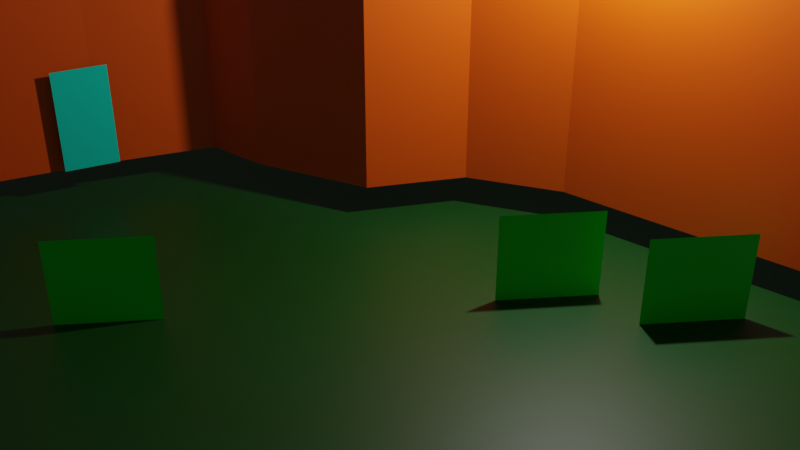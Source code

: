 # Source: room2.blend  (saved by Blender 2.93.21; exported with 4.5.12 LTS)
import bpy
from mathutils import Matrix  # noqa: F401  (used for matrix-valued properties, if any)

bpy.ops.wm.read_factory_settings(use_empty=True)
scene = bpy.context.scene
scene.name = 'Scene'

# ---- collections
col_collection = bpy.data.collections.new('Collection'); scene.collection.children.link(col_collection)

# ---- materials (node trees are filled in below, after node groups)
mat_material_001 = bpy.data.materials.new('Material.001')
mat_material_001.use_transparent_shadow = False
mat_material_002 = bpy.data.materials.new('Material.002')
mat_material_002.use_transparent_shadow = False
mat_material_003 = bpy.data.materials.new('Material.003')
mat_material_003.use_transparent_shadow = False
mat_material_004 = bpy.data.materials.new('Material.004')
mat_material_004.use_transparent_shadow = False

# ---- material node trees
mat_material_001.use_nodes = True; mat_material_001.node_tree.nodes.clear()
_N = mat_material_001.node_tree.nodes; _L = mat_material_001.node_tree.links
n0 = _N.new('ShaderNodeBsdfPrincipled'); n0.name = 'Principled BSDF'; n0.location = (10, 300)
n0.distribution = 'GGX'
n0.subsurface_method = 'BURLEY'
n0.inputs[0].default_value = (0.00161, 0.05222, 0.0, 1.0)
n0.inputs[3].default_value = 1.45
n0.inputs[27].default_value = (0.0, 0.0, 0.0, 1.0)
n0.inputs[28].default_value = 1.0
n1 = _N.new('ShaderNodeOutputMaterial'); n1.name = 'Material Output'; n1.location = (300, 300)
_L.new(n0.outputs[0], n1.inputs[0])
n1.is_active_output = True
mat_material_002.use_nodes = True; mat_material_002.node_tree.nodes.clear()
_N = mat_material_002.node_tree.nodes; _L = mat_material_002.node_tree.links
n0 = _N.new('ShaderNodeBsdfPrincipled'); n0.name = 'Principled BSDF'; n0.location = (10, 300)
n0.distribution = 'GGX'
n0.subsurface_method = 'BURLEY'
n0.inputs[0].default_value = (0.8, 0.09071, 0.0, 1.0)
n0.inputs[3].default_value = 1.45
n0.inputs[27].default_value = (0.0, 0.0, 0.0, 1.0)
n0.inputs[28].default_value = 1.0
n1 = _N.new('ShaderNodeOutputMaterial'); n1.name = 'Material Output'; n1.location = (300, 300)
_L.new(n0.outputs[0], n1.inputs[0])
n1.is_active_output = True
mat_material_003.use_nodes = True; mat_material_003.node_tree.nodes.clear()
_N = mat_material_003.node_tree.nodes; _L = mat_material_003.node_tree.links
n0 = _N.new('ShaderNodeBsdfPrincipled'); n0.name = 'Principled BSDF'; n0.location = (10, 300)
n0.distribution = 'GGX'
n0.subsurface_method = 'BURLEY'
n0.inputs[0].default_value = (0.00216, 0.8007, 0.5884, 1.0)
n0.inputs[3].default_value = 1.45
n0.inputs[27].default_value = (0.0, 0.0, 0.0, 1.0)
n0.inputs[28].default_value = 1.0
n1 = _N.new('ShaderNodeOutputMaterial'); n1.name = 'Material Output'; n1.location = (300, 300)
_L.new(n0.outputs[0], n1.inputs[0])
n1.is_active_output = True
mat_material_004.use_nodes = True; mat_material_004.node_tree.nodes.clear()
_N = mat_material_004.node_tree.nodes; _L = mat_material_004.node_tree.links
n0 = _N.new('ShaderNodeBsdfPrincipled'); n0.name = 'Principled BSDF'; n0.location = (10, 300)
n0.distribution = 'GGX'
n0.subsurface_method = 'BURLEY'
n0.inputs[0].default_value = (0.0, 0.8, 0.001671, 1.0)
n0.inputs[3].default_value = 1.45
n0.inputs[27].default_value = (0.0, 0.0, 0.0, 1.0)
n0.inputs[28].default_value = 1.0
n1 = _N.new('ShaderNodeOutputMaterial'); n1.name = 'Material Output'; n1.location = (300, 300)
_L.new(n0.outputs[0], n1.inputs[0])
n1.is_active_output = True

# ---- world
world_world = bpy.data.worlds.new('World'); scene.world = world_world
world_world.use_nodes = True; world_world.node_tree.nodes.clear()
_N = world_world.node_tree.nodes; _L = world_world.node_tree.links
n0 = _N.new('ShaderNodeOutputWorld'); n0.name = 'World Output'; n0.location = (300, 300)
n1 = _N.new('ShaderNodeBackground'); n1.name = 'Background'; n1.location = (10, 300)
n1.inputs[0].default_value = (0.05088, 0.05088, 0.05088, 1.0)
_L.new(n1.outputs[0], n0.inputs[0])
n0.is_active_output = True
world_world.color = (0.05088, 0.05088, 0.05088)
world_world.use_sun_shadow = False
world_world.sun_shadow_jitter_overblur = 0.0

# ---- cameras
cam_camera = bpy.data.cameras.new('Camera')
cam_camera.clip_end = 100.0
cam_camera.ortho_scale = 7.314

# ---- lights
light_light = bpy.data.lights.new('Light', 'POINT')
light_light.transmission_factor = 0.0
light_light.energy = 1000.0
light_light.shadow_soft_size = 0.1
light_light.shadow_maximum_resolution = 0.006
light_light.use_absolute_resolution = True

# ---- meshes
me_plane = bpy.data.meshes.new('Plane')
me_plane.from_pydata([(-1.0, -1.0, 0.0), (1.0, -1.0, 0.0), (-1.0, 1.0, 0.0), (1.0, 1.0, 0.0)], [], [(0, 1, 3, 2)])
_uv = me_plane.uv_layers.new(name='UVMap')
_uv.uv.foreach_set('vector', [0.0, 0.0, 1.0, 0.0, 1.0, 1.0, 0.0, 1.0])
me_plane.materials.append(mat_material_001)
me_plane.use_remesh_fix_poles = True
me_plane.use_remesh_preserve_attributes = False
me_plane.update()
me_plane_001 = bpy.data.meshes.new('Plane.001')
me_plane_001.from_pydata([(4.714, 2.259, 0.0), (3.783, 2.7, 0.0), (0.7474, 0.6734, 0.0), (2.231, 1.736, 0.0), (6.624, 1.851, 0.0), (8.078, 2.537, 0.0), (9.645, 2.39, 0.0), (13.96, 0.3809, 0.0), (4.714, 2.259, 3.88), (3.783, 2.7, 3.88), (0.7474, 0.6734, 3.88), (2.231, 1.736, 3.88), (6.624, 1.851, 3.88), (8.078, 2.537, 3.88), (9.645, 2.39, 3.88), (13.96, 0.3809, 3.88)], [], [(5, 6, 14, 13), (2, 3, 11, 10), (1, 0, 8, 9), (6, 7, 15, 14), (4, 5, 13, 12), (3, 1, 9, 11), (0, 4, 12, 8)])
_uv = me_plane_001.uv_layers.new(name='UVMap')
_uv.uv.foreach_set('vector', [0.0, 0.0, 0.0, 0.0, 0.0, 0.0, 0.0, 0.0, 0.0, 0.0, 0.0, 0.0, 0.0, 0.0, 0.0, 0.0, 0.0, 0.0, 0.0, 0.0, 0.0, 0.0, 0.0, 0.0, 0.0, 0.0, 0.0, 0.0, 0.0, 0.0, 0.0, 0.0, 0.0, 0.0, 0.0, 0.0, 0.0, 0.0, 0.0, 0.0, 0.0, 0.0, 0.0, 0.0, 0.0, 0.0, 0.0, 0.0, 0.0, 0.0, 0.0, 0.0, 0.0, 0.0, 0.0, 0.0])
me_plane_001.materials.append(mat_material_002)
me_plane_001.use_remesh_fix_poles = True
me_plane_001.use_remesh_preserve_attributes = False
me_plane_001.update()
me_plane_002 = bpy.data.meshes.new('Plane.002')
me_plane_002.from_pydata([(-1.0, -1.0, 0.0), (1.0, -1.0, 0.0), (-1.0, 1.0, 0.0), (1.0, 1.0, 0.0)], [], [(0, 1, 3, 2)])
_uv = me_plane_002.uv_layers.new(name='UVMap')
_uv.uv.foreach_set('vector', [0.0, 0.0, 1.0, 0.0, 1.0, 1.0, 0.0, 1.0])
me_plane_002.materials.append(mat_material_003)
me_plane_002.use_remesh_fix_poles = True
me_plane_002.use_remesh_preserve_attributes = False
me_plane_002.update()
me_plane_003 = bpy.data.meshes.new('Plane.003')
me_plane_003.from_pydata([(-1.0, -1.0, 0.0), (1.0, -1.0, 0.0), (-1.0, 1.0, 0.0), (1.0, 1.0, 0.0)], [], [(0, 1, 3, 2)])
_uv = me_plane_003.uv_layers.new(name='UVMap')
_uv.uv.foreach_set('vector', [0.0, 0.0, 1.0, 0.0, 1.0, 1.0, 0.0, 1.0])
me_plane_003.materials.append(mat_material_004)
me_plane_003.use_remesh_fix_poles = True
me_plane_003.use_remesh_preserve_attributes = False
me_plane_003.update()
me_plane_004 = bpy.data.meshes.new('Plane.004')
me_plane_004.from_pydata([(-1.0, -1.0, 0.0), (1.0, -1.0, 0.0), (-1.0, 1.0, 0.0), (1.0, 1.0, 0.0)], [], [(0, 1, 3, 2)])
_uv = me_plane_004.uv_layers.new(name='UVMap')
_uv.uv.foreach_set('vector', [0.0, 0.0, 1.0, 0.0, 1.0, 1.0, 0.0, 1.0])
me_plane_004.materials.append(mat_material_004)
me_plane_004.use_remesh_fix_poles = True
me_plane_004.use_remesh_preserve_attributes = False
me_plane_004.update()
me_plane_005 = bpy.data.meshes.new('Plane.005')
me_plane_005.from_pydata([(-1.0, -1.0, 0.0), (1.0, -1.0, 0.0), (-1.0, 1.0, 0.0), (1.0, 1.0, 0.0)], [], [(0, 1, 3, 2)])
_uv = me_plane_005.uv_layers.new(name='UVMap')
_uv.uv.foreach_set('vector', [0.0, 0.0, 1.0, 0.0, 1.0, 1.0, 0.0, 1.0])
me_plane_005.materials.append(mat_material_004)
me_plane_005.use_remesh_fix_poles = True
me_plane_005.use_remesh_preserve_attributes = False
me_plane_005.update()

# ---- objects
ob_light = bpy.data.objects.new('Light', light_light)
ob_camera = bpy.data.objects.new('Camera', cam_camera)
ob_plane = bpy.data.objects.new('Plane', me_plane)
ob_plane_001 = bpy.data.objects.new('Plane.001', me_plane_001)
ob_plane_002 = bpy.data.objects.new('Plane.002', me_plane_002)
ob_plane_003 = bpy.data.objects.new('Plane.003', me_plane_003)
ob_plane_004 = bpy.data.objects.new('Plane.004', me_plane_004)
ob_plane_005 = bpy.data.objects.new('Plane.005', me_plane_005)

# ---- transforms, parenting, visibility, modifiers, constraints
ob_light.location = (4.076, 1.005, 5.904)
ob_light.rotation_euler = (0.6503, 0.05522, 1.866)
ob_light.lock_rotations_4d = False
ob_light.empty_display_type = 'ARROWS'
ob_light.color = (0.0, 0.0, 0.0, 0.0)
ob_light.lineart.crease_threshold = 0.0
ob_camera.location = (4.392, -13.23, 8.776)
ob_camera.rotation_euler = (1.044, -5.343e-06, 0.2207)
ob_camera.lock_rotations_4d = False
ob_camera.empty_display_type = 'ARROWS'
ob_camera.color = (0.0, 0.0, 0.0, 0.0)
ob_camera.display_type = 'WIRE'
ob_camera.lineart.crease_threshold = 0.0
ob_plane.location = (0.0, 0.0, 0.0)
ob_plane.scale = (7.32, 7.32, 7.32)
ob_plane_001.location = (-6.102, -0.2094, 0.5203)
ob_plane_002.location = (-3.949, 1.294, 1.409)
ob_plane_002.rotation_euler = (1.571, -0.0, 0.6493)
ob_plane_002.scale = (0.4377, 0.8458, 0.4377)
ob_plane_003.location = (3.562, -0.04382, 0.6548)
ob_plane_003.rotation_euler = (1.571, -0.0, 0.319)
ob_plane_003.scale = (0.7428, 0.712, 0.4256)
ob_plane_004.location = (-2.207, -1.95, 0.616)
ob_plane_004.rotation_euler = (1.571, -0.0, 0.319)
ob_plane_004.scale = (0.7428, 0.712, 0.4256)
ob_plane_005.location = (5.56, -0.1938, 0.6394)
ob_plane_005.rotation_euler = (1.571, -0.0, 0.319)
ob_plane_005.scale = (0.7428, 0.712, 0.4256)

# ---- collection membership
col_collection.objects.link(ob_light)
col_collection.objects.link(ob_camera)
col_collection.objects.link(ob_plane)
col_collection.objects.link(ob_plane_001)
col_collection.objects.link(ob_plane_002)
col_collection.objects.link(ob_plane_003)
col_collection.objects.link(ob_plane_004)
col_collection.objects.link(ob_plane_005)

# ---- scene / render settings (as saved in the file)
scene.camera = ob_camera
scene.frame_start = 1; scene.frame_end = 250; scene.frame_set(1)
scene.render.engine = 'BLENDER_EEVEE_NEXT'
scene.cycles.use_denoising = False
scene.cycles.samples = 128
scene.cycles.sampling_pattern = 'TABULATED_SOBOL'
scene.cycles.use_adaptive_sampling = False
scene.cycles.use_light_tree = False
scene.view_settings.view_transform = 'Filmic'
bpy.context.view_layer.update()
